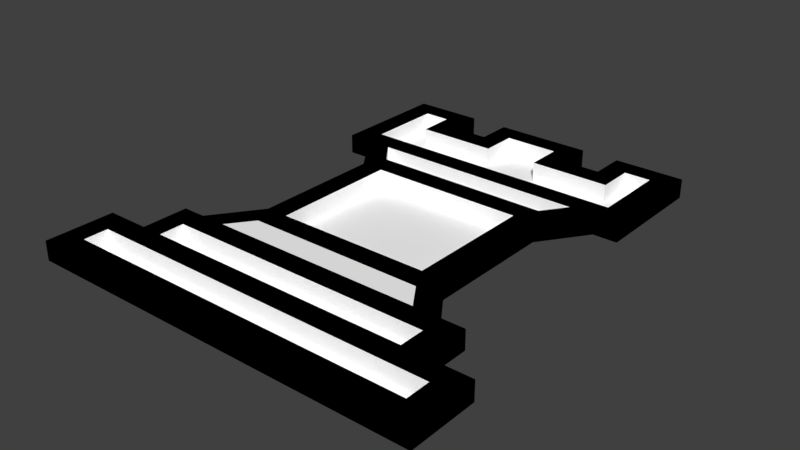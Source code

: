 # Source: rook_white.blend  (saved by Blender 2.79.0; exported with 4.5.12 LTS)
import bpy
from mathutils import Matrix  # noqa: F401  (used for matrix-valued properties, if any)

bpy.ops.wm.read_factory_settings(use_empty=True)
scene = bpy.context.scene
scene.name = 'Scene'

# ---- collections
col_collection_1 = bpy.data.collections.new('Collection 1'); scene.collection.children.link(col_collection_1)

# ---- materials (node trees are filled in below, after node groups)
mat_material_001 = bpy.data.materials.new('Material.001')
mat_material_001.alpha_threshold = 0.0
mat_material_001.roughness = 0.5
mat_material_003 = bpy.data.materials.new('Material.003')
mat_material_003.alpha_threshold = 0.0
mat_material_003.roughness = 0.5

# ---- material node trees
mat_material_001.use_nodes = True; mat_material_001.node_tree.nodes.clear()
_N = mat_material_001.node_tree.nodes; _L = mat_material_001.node_tree.links
n0 = _N.new('ShaderNodeOutputMaterial'); n0.name = 'Material Output'; n0.location = (300, 300)
n1 = _N.new('ShaderNodeBsdfDiffuse'); n1.name = 'Diffuse BSDF'; n1.location = (10, 300)
n1.inputs[0].default_value = (0.0, 0.0, 0.0, 1.0)
_L.new(n1.outputs[0], n0.inputs[0])
n0.is_active_output = True
mat_material_003.use_nodes = True; mat_material_003.node_tree.nodes.clear()
_N = mat_material_003.node_tree.nodes; _L = mat_material_003.node_tree.links
n0 = _N.new('ShaderNodeOutputMaterial'); n0.name = 'Material Output'; n0.location = (300, 300)
n1 = _N.new('ShaderNodeBsdfDiffuse'); n1.name = 'Diffuse BSDF'; n1.location = (10, 300)
n1.inputs[0].default_value = (1.0, 1.0, 1.0, 1.0)
_L.new(n1.outputs[0], n0.inputs[0])
n0.is_active_output = True

# ---- world
world_world = bpy.data.worlds.new('World'); scene.world = world_world
world_world.color = (0.05088, 0.05088, 0.05088)
world_world.use_sun_shadow = False
world_world.sun_shadow_jitter_overblur = 0.0
world_world.cycles.sampling_method = 'MANUAL'

# ---- meshes
me_cutext_001 = bpy.data.meshes.new('CUText.001')
me_cutext_001.from_pydata([(-0.174, 0.09853, -0.01945), (0.1749, 0.09853, -0.01945), (0.2086, 0.146, -0.01945), (-0.2096, 0.146, -0.01945), (0.2618, -0.3816, -0.01945), (0.2618, -0.3322, -0.01945), (-0.2627, -0.3322, -0.01945), (-0.2627, -0.3816, -0.01945), (0.3481, -0.4741, -0.01945), (0.3481, -0.426, -0.01945), (-0.3459, -0.426, -0.01945), (-0.3459, -0.4741, -0.01945), (0.2618, 0.1879, -0.01945), (0.2618, 0.3374, -0.01945), (0.2105, 0.3374, -0.01945), (0.2105, 0.2661, -0.01945), (0.05297, 0.2661, -0.01945), (0.05297, 0.3374, -0.01945), (-0.05331, 0.3374, -0.01945), (-0.05331, 0.2661, -0.01945), (-0.2115, 0.2661, -0.01945), (-0.2115, 0.3374, -0.01945), (-0.2627, 0.3374, -0.01945), (-0.2627, 0.1879, -0.01945), (0.1518, -0.1972, -0.01945), (0.1518, 0.05477, -0.01945), (-0.1502, 0.05477, -0.01945), (-0.1502, -0.1972, -0.01945), (0.1749, -0.2409, 0.01816), (-0.174, -0.2409, 0.01816), (-0.2102, -0.2891, 0.01816), (0.208, -0.2891, 0.01816)], [], [(21, 22, 23, 12, 13, 14, 15, 16, 17, 18, 19, 20), (2, 3, 0, 1), (26, 27, 24, 25), (6, 7, 4, 5), (8, 9, 10, 11), (29, 30, 31, 28)])
me_cutext_001.polygons.foreach_set('material_index', [1, 1, 1, 1, 1, 1])
me_cutext_001.materials.append(mat_material_001)
me_cutext_001.materials.append(mat_material_003)
me_cutext_001.use_remesh_preserve_volume = False
me_cutext_001.use_remesh_preserve_attributes = False
me_cutext_001.use_mirror_vertex_groups = False
me_cutext_001.update()
me_cutext = bpy.data.meshes.new('CUText')
me_cutext.from_pydata([(-0.174, 0.09853, -0.01945), (0.1749, 0.09853, -0.01945), (0.2086, 0.146, -0.01945), (-0.2096, 0.146, -0.01945), (0.2618, -0.3816, -0.01945), (0.2618, -0.3322, -0.01945), (-0.2627, -0.3322, -0.01945), (-0.2627, -0.3816, -0.01945), (0.3481, -0.4741, -0.01945), (0.3481, -0.426, -0.01945), (-0.3459, -0.426, -0.01945), (-0.3459, -0.4741, -0.01945), (0.2618, 0.1879, -0.01945), (0.2618, 0.3374, -0.01945), (0.2105, 0.3374, -0.01945), (0.2105, 0.2661, -0.01945), (0.05297, 0.2661, -0.01945), (0.05297, 0.3374, -0.01945), (-0.05331, 0.3374, -0.01945), (-0.05331, 0.2661, -0.01945), (-0.2115, 0.2661, -0.01945), (-0.2115, 0.3374, -0.01945), (-0.2627, 0.3374, -0.01945), (-0.2627, 0.1879, -0.01945), (0.1518, -0.1972, -0.01945), (0.1518, 0.05477, -0.01945), (-0.1502, 0.05477, -0.01945), (-0.1502, -0.1972, -0.01945), (0.1686, 0.3092, -0.01945), (0.1686, 0.3786, -0.01945), (0.3068, 0.3786, -0.01945), (0.3068, 0.146, -0.01945), (0.2593, 0.146, -0.01945), (0.1949, 0.05477, -0.01945), (0.1949, -0.1972, -0.01945), (0.2593, -0.2891, -0.01945), (0.3068, -0.2891, -0.01945), (0.3068, -0.3816, -0.01945), (0.3918, -0.3816, -0.01945), (0.3918, -0.5179, -0.01945), (-0.3909, -0.5179, -0.01945), (-0.3909, -0.3816, -0.01945), (-0.3059, -0.3816, -0.01945), (-0.3059, -0.2891, -0.01945), (-0.2609, -0.2891, -0.01945), (-0.194, -0.1972, -0.01945), (-0.194, 0.05477, -0.01945), (-0.2602, 0.146, -0.01945), (-0.3059, 0.146, -0.01945), (-0.3059, 0.3786, -0.01945), (-0.1702, 0.3786, -0.01945), (-0.1702, 0.3092, -0.01945), (-0.0952, 0.3092, -0.01945), (-0.0952, 0.3786, -0.01945), (0.09424, 0.3786, -0.01945), (0.09424, 0.3092, -0.01945), (0.1518, -0.1972, 0.01816), (0.1949, 0.05477, 0.01816), (-0.2115, 0.3374, 0.01816), (-0.2627, 0.3374, 0.01816), (0.3481, -0.4741, 0.01816), (0.3481, -0.426, 0.01816), (0.2618, 0.1879, 0.01816), (-0.2627, 0.1879, 0.01816), (-0.3059, 0.146, 0.01816), (0.1518, 0.05477, 0.01816), (0.1749, -0.2409, 0.01816), (0.2593, -0.2891, 0.01816), (-0.3459, -0.426, 0.01816), (-0.3459, -0.4741, 0.01816), (-0.2602, 0.146, 0.01816), (-0.2627, -0.3816, 0.01816), (-0.3059, -0.3816, 0.01816), (-0.174, -0.2409, 0.01816), (-0.2096, 0.146, 0.01816), (0.3068, 0.146, 0.01816), (0.2618, -0.3322, 0.01816), (0.3068, -0.2891, 0.01816), (-0.2627, -0.3322, 0.01816), (-0.2609, -0.2891, 0.01816), (-0.1502, 0.05477, 0.01816), (0.2593, 0.146, 0.01816), (0.2105, 0.3374, 0.01816), (0.3068, 0.3786, 0.01816), (-0.194, -0.1972, 0.01816), (-0.194, 0.05477, 0.01816), (0.1749, 0.09853, 0.01816), (-0.2115, 0.2661, 0.01816), (-0.0952, 0.3092, 0.01816), (-0.2102, -0.2891, 0.01816), (0.05297, 0.2661, 0.01816), (0.05297, 0.3374, 0.01816), (0.1949, -0.1972, 0.01816), (0.2086, 0.146, 0.01816), (-0.174, 0.09853, 0.01816), (-0.05331, 0.3374, 0.01816), (-0.0952, 0.3786, 0.01816), (-0.1702, 0.3786, 0.01816), (0.3918, -0.5179, 0.01816), (-0.3909, -0.5179, 0.01816), (-0.05331, 0.2661, 0.01816), (0.2618, 0.3374, 0.01816), (0.3918, -0.3816, 0.01816), (0.208, -0.2891, 0.01816), (0.3068, -0.3816, 0.01816), (0.2618, -0.3816, 0.01816), (0.2105, 0.2661, 0.01816), (0.09424, 0.3786, 0.01816), (-0.3909, -0.3816, 0.01816), (0.09424, 0.3092, 0.01816), (-0.1502, -0.1972, 0.01816), (0.1686, 0.3092, 0.01816), (0.1686, 0.3786, 0.01816), (-0.3059, -0.2891, 0.01816), (-0.3059, 0.3786, 0.01816), (-0.1702, 0.3092, 0.01816)], [], [(37, 36, 77, 104), (28, 55, 109, 111), (36, 35, 67, 77), (0, 3, 74, 94), (7, 6, 78, 71), (48, 47, 70, 64), (16, 15, 106, 90), (11, 10, 68, 69), (19, 18, 95, 100), (47, 46, 85, 70), (55, 54, 107, 109), (40, 39, 98, 99), (29, 28, 111, 112), (24, 27, 110, 56), (21, 20, 87, 58), (30, 29, 112, 83), (12, 23, 63, 62), (6, 5, 76, 78), (9, 8, 60, 61), (52, 51, 115, 88), (22, 21, 58, 59), (3, 2, 93, 74), (18, 17, 91, 95), (43, 42, 72, 113), (8, 11, 69, 60), (45, 44, 79, 84), (35, 34, 92, 67), (42, 41, 108, 72), (5, 4, 105, 76), (17, 16, 90, 91), (54, 53, 96, 107), (51, 50, 97, 115), (32, 31, 75, 81), (41, 40, 99, 108), (27, 26, 80, 110), (53, 52, 88, 96), (34, 33, 57, 92), (2, 1, 86, 93), (15, 14, 82, 106), (1, 0, 94, 86), (20, 19, 100, 87), (46, 45, 84, 85), (49, 48, 64, 114), (39, 38, 102, 98), (33, 32, 81, 57), (25, 24, 56, 65), (26, 25, 65, 80), (10, 9, 61, 68), (4, 7, 71, 105), (31, 30, 83, 75), (23, 22, 59, 63), (50, 49, 114, 97), (38, 37, 104, 102), (44, 43, 113, 79), (14, 13, 101, 82), (13, 12, 62, 101), (64, 59, 114), (59, 97, 114), (59, 58, 97), (58, 115, 97), (88, 95, 96), (95, 107, 96), (95, 91, 107), (91, 109, 107), (111, 82, 112), (82, 83, 112), (82, 101, 83), (101, 75, 83), (64, 63, 59), (87, 115, 58), (88, 100, 95), (90, 109, 91), (111, 106, 82), (62, 75, 101), (87, 88, 115), (87, 100, 88), (90, 111, 109), (90, 106, 111), (64, 62, 63), (64, 75, 62), (70, 75, 64), (85, 74, 70), (74, 75, 70), (85, 94, 74), (93, 75, 74), (86, 81, 93), (81, 75, 93), (86, 57, 81), (85, 86, 94), (85, 57, 86), (84, 80, 85), (80, 57, 85), (84, 110, 80), (65, 57, 80), (56, 57, 65), (56, 92, 57), (79, 110, 84), (79, 73, 110), (73, 56, 110), (73, 92, 56), (73, 66, 92), (66, 67, 92), (79, 89, 73), (103, 67, 66), (72, 79, 113), (72, 78, 79), (78, 89, 79), (78, 103, 89), (78, 67, 103), (78, 77, 67), (78, 76, 77), (76, 104, 77), (72, 71, 78), (105, 104, 76), (99, 68, 108), (68, 72, 108), (68, 71, 72), (68, 105, 71), (68, 104, 105), (68, 102, 104), (68, 61, 102), (61, 98, 102), (99, 69, 68), (60, 98, 61), (99, 60, 69), (99, 98, 60)])
me_cutext.polygons.foreach_set('material_index', [0, 0, 0, 1, 1, 0, 1, 1, 1, 0, 0, 0, 0, 1, 1, 0, 1, 1, 1, 0, 1, 1, 1, 0, 1, 0, 0, 0, 1, 1, 0, 0, 0, 0, 1, 0, 0, 1, 1, 1, 1, 0, 0, 0, 0, 1, 1, 1, 1, 0, 1, 0, 0, 0, 1, 1, 0, 0, 0, 0, 0, 0, 0, 0, 0, 0, 0, 0, 0, 0, 0, 0, 0, 0, 0, 0, 0, 0, 0, 0, 0, 0, 0, 0, 0, 0, 0, 0, 0, 0, 0, 0, 0, 0, 0, 0, 0, 0, 0, 0, 0, 0, 0, 0, 0, 0, 0, 0, 0, 0, 0, 0, 0, 0, 0, 0, 0, 0, 0, 0, 0, 0, 0, 0, 0, 0])
me_cutext.materials.append(mat_material_001)
me_cutext.materials.append(mat_material_003)
me_cutext.use_remesh_preserve_volume = False
me_cutext.use_remesh_preserve_attributes = False
me_cutext.use_mirror_vertex_groups = False
me_cutext.update()

# ---- objects
ob_text_001 = bpy.data.objects.new('Text.001', me_cutext_001)
ob_text = bpy.data.objects.new('Text', me_cutext)

# ---- transforms, parenting, visibility, modifiers, constraints
ob_text_001.location = (0.0, 0.01646, 0.08116)
ob_text_001.lineart.crease_threshold = 0.0
ob_text.location = (0.0, 0.01646, 0.08116)
ob_text.lineart.crease_threshold = 0.0

# ---- collection membership
col_collection_1.objects.link(ob_text_001)
col_collection_1.objects.link(ob_text)

# ---- scene / render settings (as saved in the file)
scene.frame_start = 1; scene.frame_end = 250; scene.frame_set(1)
scene.render.engine = 'CYCLES'
scene.render.resolution_percentage = 50
scene.render.dither_intensity = 0.0
scene.cycles.use_denoising = False
scene.cycles.samples = 128
scene.cycles.sampling_pattern = 'TABULATED_SOBOL'
scene.cycles.use_adaptive_sampling = False
scene.cycles.use_light_tree = False
scene.cycles.blur_glossy = 0.0
scene.cycles.sample_clamp_indirect = 0.0
scene.view_settings.view_transform = 'Standard'
bpy.context.view_layer.update()

# ---- added for rendering (the .blend has no active camera and no usable light): camera, sun
cam_auto = bpy.data.cameras.new('AutoCamera')
cam_auto.lens = 50.0
cam_auto.sensor_width = 36.0
cam_auto.clip_end = 1000.0
ob_auto_camera = bpy.data.objects.new('AutoCamera', cam_auto)
scene.collection.objects.link(ob_auto_camera)
ob_auto_camera.location = (1.10215, -1.37521, 0.961865)
ob_auto_camera.rotation_euler = (1.09748, -7.21219e-08, 0.694738)
scene.camera = ob_auto_camera
light_auto_sun = bpy.data.lights.new('AutoSun', 'SUN')
light_auto_sun.energy = 3.0
light_auto_sun.angle = 0.0523599
ob_auto_sun = bpy.data.objects.new('AutoSun', light_auto_sun)
scene.collection.objects.link(ob_auto_sun)
ob_auto_sun.rotation_euler = (0.872665, 0.174533, 0.523599)
bpy.context.view_layer.update()
